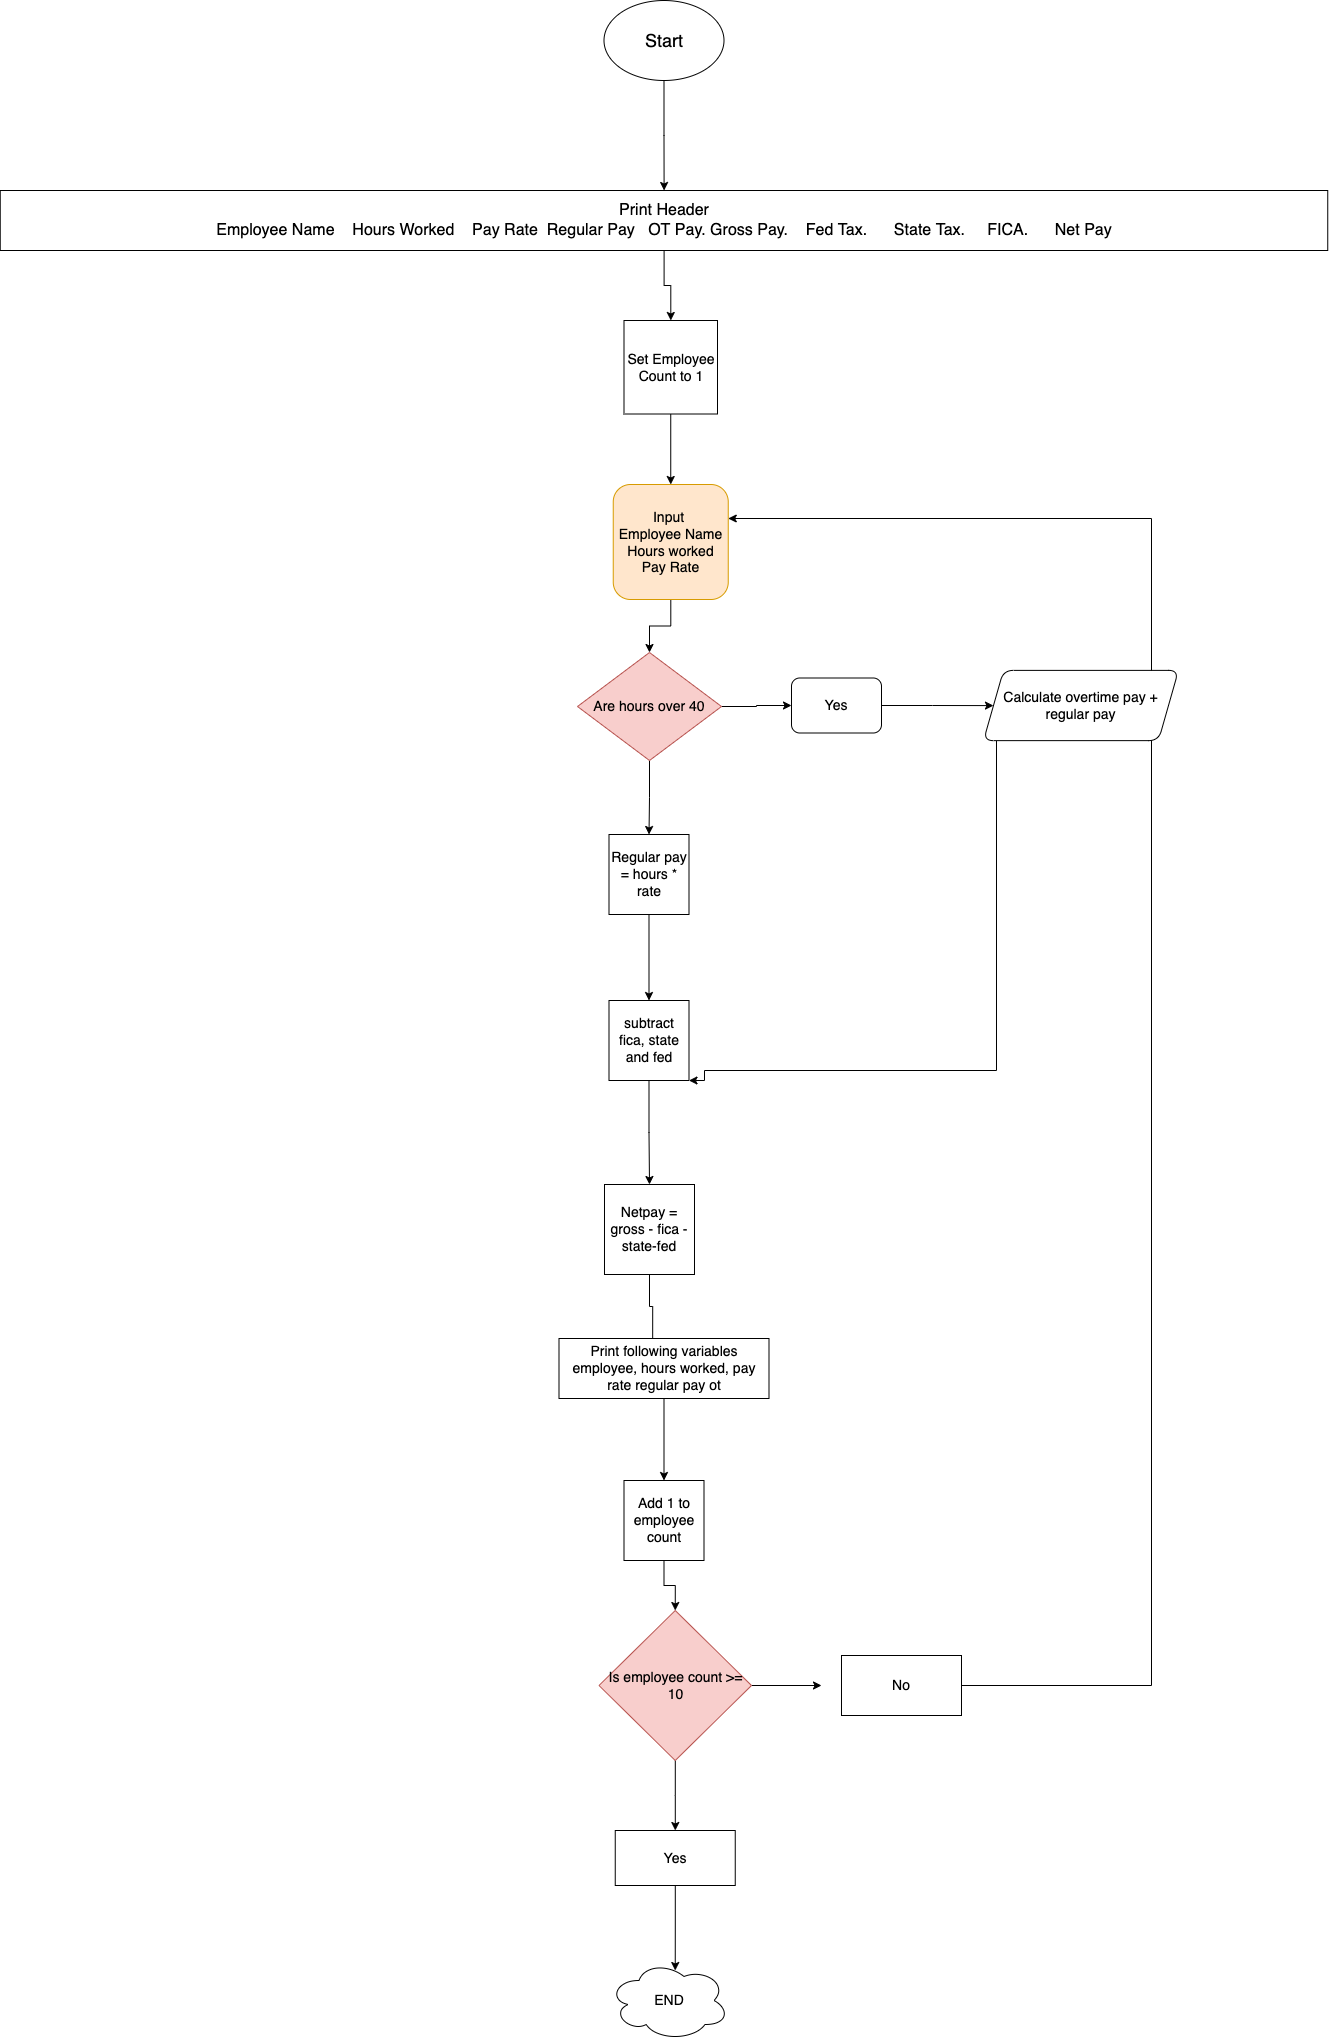

The diagram above was exported from draw.io. Its source (the exported page's mxGraphModel, read from the mxfile embedded in the PNG):
<mxGraphModel dx="1509" dy="833" grid="1" gridSize="14" guides="1" tooltips="1" connect="1" arrows="1" fold="1" page="1" pageScale="1" pageWidth="850" pageHeight="1100" background="#ffffff" math="0" shadow="0">
  <root>
    <mxCell id="0" />
    <mxCell id="1" parent="0" />
    <mxCell id="SGPvr2IBs6ut9IbC26vL-2" style="edgeStyle=orthogonalEdgeStyle;rounded=0;orthogonalLoop=1;jettySize=auto;html=1;" edge="1" parent="1" source="SGPvr2IBs6ut9IbC26vL-1" target="SGPvr2IBs6ut9IbC26vL-3">
      <mxGeometry relative="1" as="geometry">
        <mxPoint x="410" y="350" as="targetPoint" />
      </mxGeometry>
    </mxCell>
    <mxCell id="SGPvr2IBs6ut9IbC26vL-1" value="&lt;font style=&quot;font-size: 18px&quot;&gt;Start&lt;/font&gt;" style="ellipse;whiteSpace=wrap;html=1;" vertex="1" parent="1">
      <mxGeometry x="922.5" y="20" width="120" height="80" as="geometry" />
    </mxCell>
    <mxCell id="SGPvr2IBs6ut9IbC26vL-5" style="edgeStyle=orthogonalEdgeStyle;rounded=0;orthogonalLoop=1;jettySize=auto;html=1;" edge="1" parent="1" source="SGPvr2IBs6ut9IbC26vL-3" target="SGPvr2IBs6ut9IbC26vL-4">
      <mxGeometry relative="1" as="geometry" />
    </mxCell>
    <mxCell id="SGPvr2IBs6ut9IbC26vL-3" value="&lt;font style=&quot;font-size: 16px&quot;&gt;Print Header&lt;br&gt;&lt;/font&gt;&lt;font style=&quot;font-size: 16px&quot;&gt;Employee Name&amp;nbsp; &amp;nbsp; Hours Worked&amp;nbsp; &amp;nbsp; Pay Rate&amp;nbsp; Regular Pay&amp;nbsp; &amp;nbsp;OT Pay. Gross Pay.&amp;nbsp; &amp;nbsp; Fed Tax.&amp;nbsp; &amp;nbsp; &amp;nbsp; State Tax.&amp;nbsp; &amp;nbsp; &amp;nbsp;FICA.&amp;nbsp; &amp;nbsp; &amp;nbsp; Net Pay&lt;/font&gt;" style="rounded=0;whiteSpace=wrap;html=1;" vertex="1" parent="1">
      <mxGeometry x="318.75" y="210" width="1327.5" height="60" as="geometry" />
    </mxCell>
    <mxCell id="SGPvr2IBs6ut9IbC26vL-7" style="edgeStyle=orthogonalEdgeStyle;rounded=0;orthogonalLoop=1;jettySize=auto;html=1;exitX=0.5;exitY=1;exitDx=0;exitDy=0;entryX=0.5;entryY=0;entryDx=0;entryDy=0;" edge="1" parent="1" source="SGPvr2IBs6ut9IbC26vL-4" target="SGPvr2IBs6ut9IbC26vL-6">
      <mxGeometry relative="1" as="geometry" />
    </mxCell>
    <mxCell id="SGPvr2IBs6ut9IbC26vL-4" value="&lt;font style=&quot;font-size: 14px&quot;&gt;Set Employee Count to 1&lt;/font&gt;" style="whiteSpace=wrap;html=1;aspect=fixed;" vertex="1" parent="1">
      <mxGeometry x="942.5" y="340" width="93.5" height="93.5" as="geometry" />
    </mxCell>
    <mxCell id="SGPvr2IBs6ut9IbC26vL-18" style="edgeStyle=orthogonalEdgeStyle;rounded=0;orthogonalLoop=1;jettySize=auto;html=1;entryX=0.5;entryY=0;entryDx=0;entryDy=0;fontSize=9;" edge="1" parent="1" source="SGPvr2IBs6ut9IbC26vL-6" target="SGPvr2IBs6ut9IbC26vL-11">
      <mxGeometry relative="1" as="geometry" />
    </mxCell>
    <mxCell id="SGPvr2IBs6ut9IbC26vL-40" style="edgeStyle=orthogonalEdgeStyle;rounded=0;orthogonalLoop=1;jettySize=auto;html=1;fontSize=9;" edge="1" parent="1" source="SGPvr2IBs6ut9IbC26vL-35" target="SGPvr2IBs6ut9IbC26vL-6">
      <mxGeometry relative="1" as="geometry">
        <Array as="points">
          <mxPoint x="1470" y="1705" />
          <mxPoint x="1470" y="538" />
        </Array>
      </mxGeometry>
    </mxCell>
    <mxCell id="SGPvr2IBs6ut9IbC26vL-6" value="&lt;font style=&quot;font-size: 14px&quot;&gt;Input &lt;br&gt;Employee Name&lt;br&gt;Hours worked&lt;br&gt;Pay Rate&lt;/font&gt;" style="whiteSpace=wrap;html=1;aspect=fixed;rounded=1;fillColor=#ffe6cc;strokeColor=#d79b00;" vertex="1" parent="1">
      <mxGeometry x="931.75" y="504" width="115" height="115" as="geometry" />
    </mxCell>
    <mxCell id="SGPvr2IBs6ut9IbC26vL-22" style="edgeStyle=orthogonalEdgeStyle;rounded=0;orthogonalLoop=1;jettySize=auto;html=1;fontSize=9;" edge="1" parent="1" source="SGPvr2IBs6ut9IbC26vL-9" target="SGPvr2IBs6ut9IbC26vL-20">
      <mxGeometry relative="1" as="geometry" />
    </mxCell>
    <mxCell id="SGPvr2IBs6ut9IbC26vL-9" value="&lt;font style=&quot;font-size: 14px&quot;&gt;Regular pay = hours * rate&lt;/font&gt;" style="whiteSpace=wrap;html=1;aspect=fixed;rounded=0;" vertex="1" parent="1">
      <mxGeometry x="927.5" y="854" width="80" height="80" as="geometry" />
    </mxCell>
    <mxCell id="SGPvr2IBs6ut9IbC26vL-14" style="edgeStyle=orthogonalEdgeStyle;rounded=0;orthogonalLoop=1;jettySize=auto;html=1;" edge="1" parent="1" source="SGPvr2IBs6ut9IbC26vL-11" target="SGPvr2IBs6ut9IbC26vL-13">
      <mxGeometry relative="1" as="geometry" />
    </mxCell>
    <mxCell id="SGPvr2IBs6ut9IbC26vL-19" style="edgeStyle=orthogonalEdgeStyle;rounded=0;orthogonalLoop=1;jettySize=auto;html=1;exitX=0.5;exitY=1;exitDx=0;exitDy=0;entryX=0.5;entryY=0;entryDx=0;entryDy=0;fontSize=9;" edge="1" parent="1" source="SGPvr2IBs6ut9IbC26vL-11" target="SGPvr2IBs6ut9IbC26vL-9">
      <mxGeometry relative="1" as="geometry" />
    </mxCell>
    <mxCell id="SGPvr2IBs6ut9IbC26vL-11" value="&lt;font style=&quot;font-size: 14px&quot;&gt;Are hours over 40&lt;/font&gt;" style="rhombus;whiteSpace=wrap;html=1;rounded=0;fillColor=#f8cecc;strokeColor=#b85450;" vertex="1" parent="1">
      <mxGeometry x="896" y="672" width="144" height="108" as="geometry" />
    </mxCell>
    <mxCell id="SGPvr2IBs6ut9IbC26vL-17" value="" style="edgeStyle=orthogonalEdgeStyle;rounded=0;orthogonalLoop=1;jettySize=auto;html=1;" edge="1" parent="1" source="SGPvr2IBs6ut9IbC26vL-13" target="SGPvr2IBs6ut9IbC26vL-16">
      <mxGeometry relative="1" as="geometry" />
    </mxCell>
    <mxCell id="SGPvr2IBs6ut9IbC26vL-13" value="&lt;font style=&quot;font-size: 14px&quot;&gt;Yes&lt;/font&gt;" style="rounded=1;whiteSpace=wrap;html=1;" vertex="1" parent="1">
      <mxGeometry x="1110" y="697.5" width="90" height="55" as="geometry" />
    </mxCell>
    <mxCell id="SGPvr2IBs6ut9IbC26vL-21" style="edgeStyle=orthogonalEdgeStyle;rounded=0;orthogonalLoop=1;jettySize=auto;html=1;entryX=1;entryY=1;entryDx=0;entryDy=0;fontSize=9;" edge="1" parent="1" source="SGPvr2IBs6ut9IbC26vL-16" target="SGPvr2IBs6ut9IbC26vL-20">
      <mxGeometry relative="1" as="geometry">
        <Array as="points">
          <mxPoint x="1315" y="1090" />
          <mxPoint x="1023" y="1090" />
        </Array>
      </mxGeometry>
    </mxCell>
    <mxCell id="SGPvr2IBs6ut9IbC26vL-16" value="&lt;font style=&quot;font-size: 14px&quot;&gt;Calculate overtime pay + regular pay&lt;/font&gt;" style="shape=parallelogram;perimeter=parallelogramPerimeter;whiteSpace=wrap;html=1;fixedSize=1;rounded=1;" vertex="1" parent="1">
      <mxGeometry x="1302" y="689.88" width="195" height="70.25" as="geometry" />
    </mxCell>
    <mxCell id="SGPvr2IBs6ut9IbC26vL-26" style="edgeStyle=orthogonalEdgeStyle;rounded=0;orthogonalLoop=1;jettySize=auto;html=1;entryX=0.5;entryY=0;entryDx=0;entryDy=0;fontSize=9;" edge="1" parent="1" source="SGPvr2IBs6ut9IbC26vL-20" target="SGPvr2IBs6ut9IbC26vL-25">
      <mxGeometry relative="1" as="geometry" />
    </mxCell>
    <mxCell id="SGPvr2IBs6ut9IbC26vL-20" value="&lt;font style=&quot;font-size: 14px&quot;&gt;subtract fica, state and fed&lt;/font&gt;" style="whiteSpace=wrap;html=1;aspect=fixed;rounded=0;fontSize=9;" vertex="1" parent="1">
      <mxGeometry x="927.5" y="1020" width="80" height="80" as="geometry" />
    </mxCell>
    <mxCell id="SGPvr2IBs6ut9IbC26vL-42" style="edgeStyle=orthogonalEdgeStyle;rounded=0;orthogonalLoop=1;jettySize=auto;html=1;entryX=0.446;entryY=0.233;entryDx=0;entryDy=0;entryPerimeter=0;fontSize=14;" edge="1" parent="1" source="SGPvr2IBs6ut9IbC26vL-25" target="SGPvr2IBs6ut9IbC26vL-29">
      <mxGeometry relative="1" as="geometry" />
    </mxCell>
    <mxCell id="SGPvr2IBs6ut9IbC26vL-25" value="&lt;font style=&quot;font-size: 14px&quot;&gt;Netpay = gross - fica - state-fed&lt;/font&gt;" style="whiteSpace=wrap;html=1;aspect=fixed;rounded=0;fontSize=9;" vertex="1" parent="1">
      <mxGeometry x="923" y="1204" width="90" height="90" as="geometry" />
    </mxCell>
    <mxCell id="SGPvr2IBs6ut9IbC26vL-31" style="edgeStyle=orthogonalEdgeStyle;rounded=0;orthogonalLoop=1;jettySize=auto;html=1;entryX=0.5;entryY=0;entryDx=0;entryDy=0;fontSize=9;" edge="1" parent="1" source="SGPvr2IBs6ut9IbC26vL-29" target="SGPvr2IBs6ut9IbC26vL-30">
      <mxGeometry relative="1" as="geometry" />
    </mxCell>
    <mxCell id="SGPvr2IBs6ut9IbC26vL-29" value="&lt;font style=&quot;font-size: 14px&quot;&gt;Print following variables employee, hours worked, pay rate regular pay ot&lt;/font&gt;" style="rounded=0;whiteSpace=wrap;html=1;fontSize=9;" vertex="1" parent="1">
      <mxGeometry x="877.5" y="1358" width="210" height="60" as="geometry" />
    </mxCell>
    <mxCell id="SGPvr2IBs6ut9IbC26vL-33" style="edgeStyle=orthogonalEdgeStyle;rounded=0;orthogonalLoop=1;jettySize=auto;html=1;entryX=0.5;entryY=0;entryDx=0;entryDy=0;fontSize=9;" edge="1" parent="1" source="SGPvr2IBs6ut9IbC26vL-30" target="SGPvr2IBs6ut9IbC26vL-32">
      <mxGeometry relative="1" as="geometry" />
    </mxCell>
    <mxCell id="SGPvr2IBs6ut9IbC26vL-30" value="&lt;font style=&quot;font-size: 14px&quot;&gt;Add 1 to employee count&lt;/font&gt;" style="whiteSpace=wrap;html=1;aspect=fixed;rounded=0;fontSize=9;" vertex="1" parent="1">
      <mxGeometry x="942.5" y="1500" width="80" height="80" as="geometry" />
    </mxCell>
    <mxCell id="SGPvr2IBs6ut9IbC26vL-34" style="edgeStyle=orthogonalEdgeStyle;rounded=0;orthogonalLoop=1;jettySize=auto;html=1;fontSize=9;" edge="1" parent="1" source="SGPvr2IBs6ut9IbC26vL-32">
      <mxGeometry relative="1" as="geometry">
        <mxPoint x="1140" y="1705" as="targetPoint" />
      </mxGeometry>
    </mxCell>
    <mxCell id="SGPvr2IBs6ut9IbC26vL-37" value="" style="edgeStyle=orthogonalEdgeStyle;rounded=0;orthogonalLoop=1;jettySize=auto;html=1;fontSize=9;" edge="1" parent="1" source="SGPvr2IBs6ut9IbC26vL-32" target="SGPvr2IBs6ut9IbC26vL-36">
      <mxGeometry relative="1" as="geometry" />
    </mxCell>
    <mxCell id="SGPvr2IBs6ut9IbC26vL-32" value="&lt;font style=&quot;font-size: 14px&quot;&gt;Is employee count &amp;gt;= 10&lt;/font&gt;" style="rhombus;whiteSpace=wrap;html=1;rounded=0;fontSize=9;fillColor=#f8cecc;strokeColor=#b85450;" vertex="1" parent="1">
      <mxGeometry x="917.5" y="1630" width="152.5" height="150" as="geometry" />
    </mxCell>
    <mxCell id="SGPvr2IBs6ut9IbC26vL-35" value="&lt;font style=&quot;font-size: 14px&quot;&gt;No&lt;/font&gt;" style="rounded=0;whiteSpace=wrap;html=1;fontSize=9;" vertex="1" parent="1">
      <mxGeometry x="1160" y="1675" width="120" height="60" as="geometry" />
    </mxCell>
    <mxCell id="SGPvr2IBs6ut9IbC26vL-39" style="edgeStyle=orthogonalEdgeStyle;rounded=0;orthogonalLoop=1;jettySize=auto;html=1;entryX=0.552;entryY=0.125;entryDx=0;entryDy=0;entryPerimeter=0;fontSize=9;" edge="1" parent="1" source="SGPvr2IBs6ut9IbC26vL-36" target="SGPvr2IBs6ut9IbC26vL-38">
      <mxGeometry relative="1" as="geometry" />
    </mxCell>
    <mxCell id="SGPvr2IBs6ut9IbC26vL-36" value="&lt;font style=&quot;font-size: 14px&quot;&gt;Yes&lt;/font&gt;" style="whiteSpace=wrap;html=1;fontSize=9;rounded=0;" vertex="1" parent="1">
      <mxGeometry x="933.75" y="1850" width="120" height="55" as="geometry" />
    </mxCell>
    <mxCell id="SGPvr2IBs6ut9IbC26vL-38" value="&lt;font style=&quot;font-size: 14px&quot;&gt;END&lt;/font&gt;" style="ellipse;shape=cloud;whiteSpace=wrap;html=1;rounded=0;fontSize=9;" vertex="1" parent="1">
      <mxGeometry x="927.5" y="1980" width="120" height="80" as="geometry" />
    </mxCell>
  </root>
</mxGraphModel>